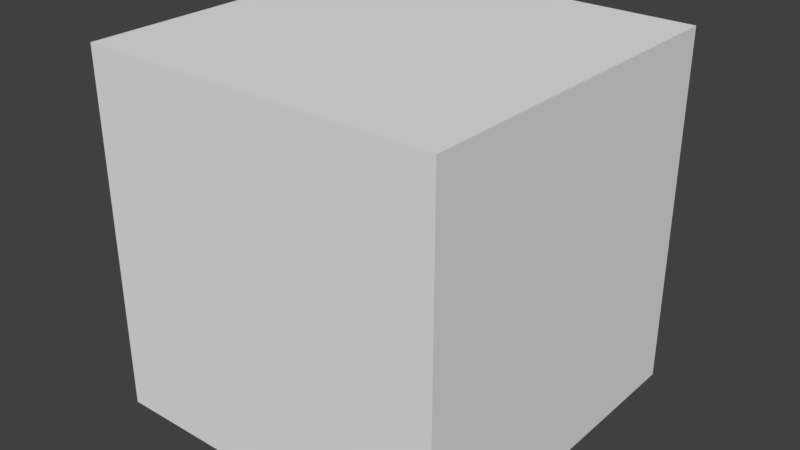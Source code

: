 # Source: basic_cube.blend  (saved by Blender 2.79.0; exported with 4.5.12 LTS)
import bpy
from mathutils import Matrix  # noqa: F401  (used for matrix-valued properties, if any)

bpy.ops.wm.read_factory_settings(use_empty=True)
scene = bpy.context.scene
scene.name = 'Scene'

# ---- collections
col_collection_1 = bpy.data.collections.new('Collection 1'); scene.collection.children.link(col_collection_1)

# ---- materials (node trees are filled in below, after node groups)
mat_material = bpy.data.materials.new('Material')
mat_material.alpha_threshold = 0.0
mat_material.use_transparent_shadow = False
mat_material.roughness = 0.5
mat_material.line_color = (0.0, 0.0, 0.0, 1.0)

# ---- material node trees

# ---- world
world_world = bpy.data.worlds.new('World'); scene.world = world_world
world_world.color = (0.05088, 0.05088, 0.05088)
world_world.use_sun_shadow = False
world_world.sun_shadow_jitter_overblur = 0.0
world_world.cycles.sampling_method = 'MANUAL'

# ---- meshes
me_cube = bpy.data.meshes.new('Cube')
me_cube.from_pydata([(1.0, 1.0, -1.0), (1.0, -1.0, -1.0), (-1.0, -1.0, -1.0), (-1.0, 1.0, -1.0), (1.0, 1.0, 1.0), (1.0, -1.0, 1.0), (-1.0, -1.0, 1.0), (-1.0, 1.0, 1.0)], [], [(0, 1, 2, 3), (4, 7, 6, 5), (0, 4, 5, 1), (1, 5, 6, 2), (2, 6, 7, 3), (4, 0, 3, 7)])
me_cube.materials.append(mat_material)
me_cube.use_remesh_preserve_volume = False
me_cube.use_remesh_preserve_attributes = False
me_cube.use_mirror_vertex_groups = False
me_cube.update()

# ---- objects
ob_cube = bpy.data.objects.new('Cube', me_cube)

# ---- transforms, parenting, visibility, modifiers, constraints
ob_cube.location = (0.5, 0.5, 0.5)
ob_cube.scale = (0.5, 0.5, 0.5)
ob_cube.lock_rotations_4d = False
ob_cube.empty_display_type = 'ARROWS'
ob_cube.lineart.crease_threshold = 0.0

# ---- collection membership
col_collection_1.objects.link(ob_cube)

# ---- scene / render settings (as saved in the file)
scene.frame_start = 1; scene.frame_end = 250; scene.frame_set(1)
scene.render.engine = 'BLENDER_EEVEE_NEXT'
scene.render.resolution_percentage = 50
scene.render.dither_intensity = 0.0
scene.cycles.use_denoising = False
scene.cycles.samples = 128
scene.cycles.sampling_pattern = 'TABULATED_SOBOL'
scene.cycles.use_adaptive_sampling = False
scene.cycles.use_light_tree = False
scene.cycles.blur_glossy = 0.0
scene.cycles.sample_clamp_indirect = 0.0
scene.view_settings.view_transform = 'Standard'
bpy.context.view_layer.update()

# ---- added for rendering (the .blend has no active camera and no usable light): camera, sun
cam_auto = bpy.data.cameras.new('AutoCamera')
cam_auto.lens = 50.0
cam_auto.sensor_width = 36.0
cam_auto.clip_end = 1000.0
ob_auto_camera = bpy.data.objects.new('AutoCamera', cam_auto)
scene.collection.objects.link(ob_auto_camera)
ob_auto_camera.location = (2.10254, -1.42304, 1.78203)
ob_auto_camera.rotation_euler = (1.09748, -7.21219e-08, 0.694738)
scene.camera = ob_auto_camera
light_auto_sun = bpy.data.lights.new('AutoSun', 'SUN')
light_auto_sun.energy = 3.0
light_auto_sun.angle = 0.0523599
ob_auto_sun = bpy.data.objects.new('AutoSun', light_auto_sun)
scene.collection.objects.link(ob_auto_sun)
ob_auto_sun.rotation_euler = (0.872665, 0.174533, 0.523599)
bpy.context.view_layer.update()
